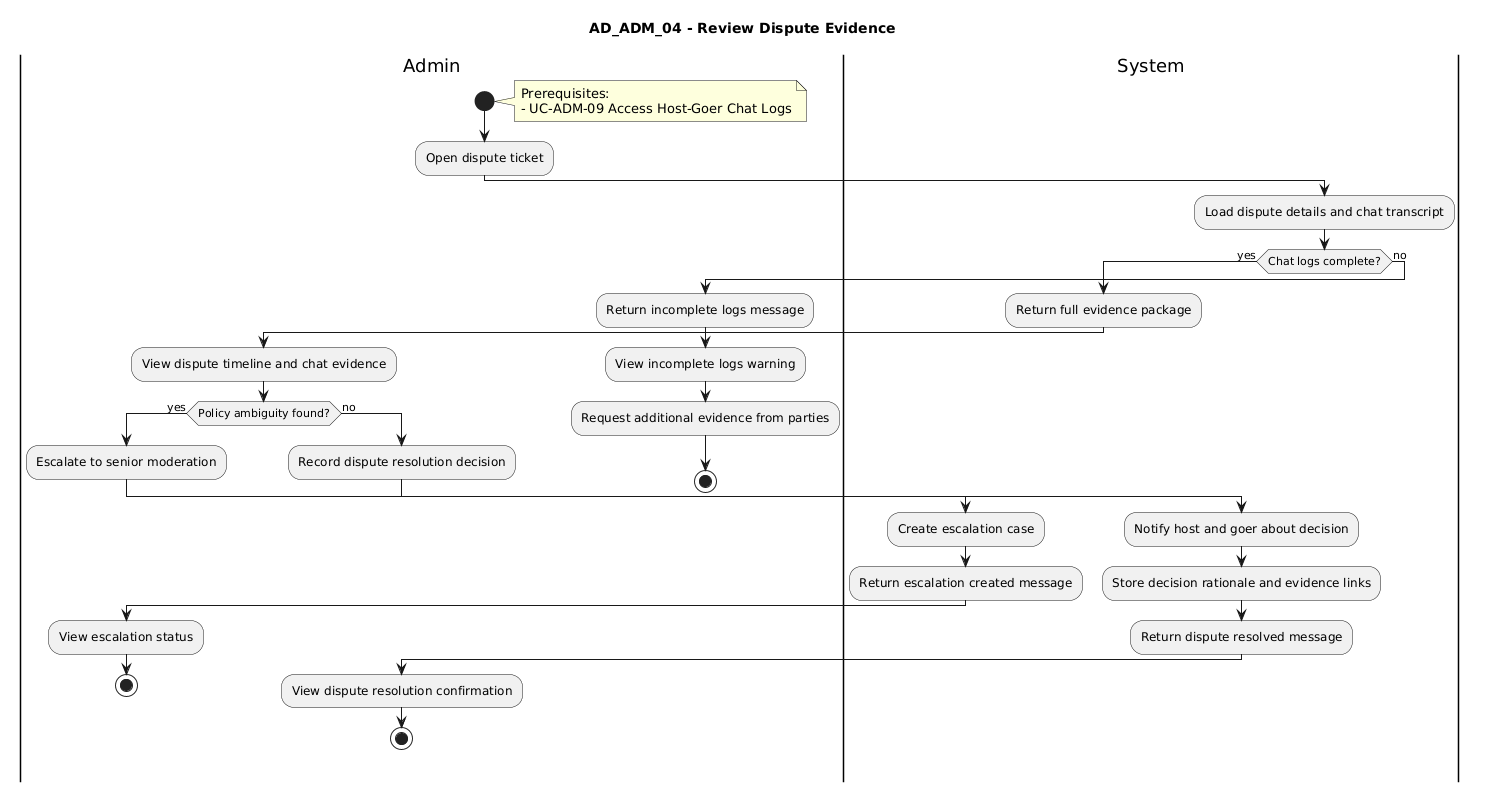

The diagram above was rendered by PlantUML. Its source (embedded in the PNG):
@startuml
title AD_ADM_04 - Review Dispute Evidence

|Admin|
start
note right
Prerequisites:
- UC-ADM-09 Access Host-Goer Chat Logs
end note
:Open dispute ticket;

|System|
:Load dispute details and chat transcript;
if (Chat logs complete?) then (yes)
  :Return full evidence package;
  |Admin|
  :View dispute timeline and chat evidence;
  if (Policy ambiguity found?) then (yes)
    :Escalate to senior moderation;
    |System|
    :Create escalation case;
    :Return escalation created message;
    |Admin|
    :View escalation status;
    stop
  else (no)
    :Record dispute resolution decision;
    |System|
    :Notify host and goer about decision;
    :Store decision rationale and evidence links;
    :Return dispute resolved message;
    |Admin|
    :View dispute resolution confirmation;
    stop
  endif
else (no)
  :Return incomplete logs message;
  |Admin|
  :View incomplete logs warning;
  :Request additional evidence from parties;
  stop
endif
@enduml